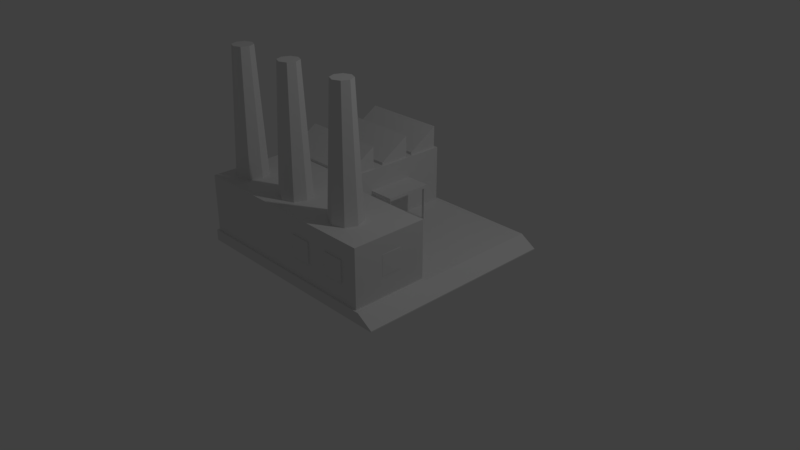 # Source: militaryFACTORY.blend  (saved by Blender 2.82.7; exported with 4.5.12 LTS)
import bpy
from mathutils import Matrix  # noqa: F401  (used for matrix-valued properties, if any)

bpy.ops.wm.read_factory_settings(use_empty=True)
scene = bpy.context.scene
scene.name = 'Scene'

# ---- collections
col_collection_1 = bpy.data.collections.new('Collection 1'); scene.collection.children.link(col_collection_1)

# ---- materials (node trees are filled in below, after node groups)
mat_material = bpy.data.materials.new('Material')
mat_material.alpha_threshold = 0.0
mat_material.use_transparent_shadow = False
mat_material.roughness = 0.5
mat_material.line_color = (0.0, 0.0, 0.0, 1.0)

# ---- material node trees

# ---- world
world_world = bpy.data.worlds.new('World'); scene.world = world_world
world_world.color = (0.05088, 0.05088, 0.05088)
world_world.use_sun_shadow = False
world_world.sun_shadow_jitter_overblur = 0.0
world_world.cycles.sampling_method = 'MANUAL'

# ---- cameras
cam_camera = bpy.data.cameras.new('Camera')
cam_camera.clip_end = 100.0
cam_camera.lens = 35.0
cam_camera.sensor_width = 32.0
cam_camera.sensor_height = 18.0
cam_camera.ortho_scale = 7.314
cam_camera.dof.focus_distance = 0.0
cam_camera.dof.aperture_fstop = 128.0

# ---- lights
light_lamp = bpy.data.lights.new('Lamp', 'POINT')
light_lamp.transmission_factor = 0.0
light_lamp.cutoff_distance = 30.0
light_lamp.energy = 100.0
light_lamp.shadow_buffer_clip_start = 1.001
light_lamp.shadow_soft_size = 0.1
light_lamp.shadow_maximum_resolution = 0.006
light_lamp.use_absolute_resolution = True

# ---- meshes
me_cube_005 = bpy.data.meshes.new('Cube.005')
me_cube_005.from_pydata([(-1.0, -1.0, -1.0), (-1.0, -1.0, 1.0), (-1.0, 1.0, -1.0), (-1.0, 1.0, 1.0), (1.0, -1.0, -1.0), (1.0, -1.0, 1.0), (1.0, 1.0, -1.0), (1.0, 1.0, 1.0)], [], [(0, 1, 3, 2), (2, 3, 7, 6), (6, 7, 5, 4), (4, 5, 1, 0), (2, 6, 4, 0), (7, 3, 1, 5)])
_uv = me_cube_005.uv_layers.new(name='UVMap')
_uv.uv.foreach_set('vector', [0.375, 0.0, 0.625, 0.0, 0.625, 0.25, 0.375, 0.25, 0.375, 0.25, 0.625, 0.25, 0.625, 0.5, 0.375, 0.5, 0.375, 0.5, 0.625, 0.5, 0.625, 0.75, 0.375, 0.75, 0.375, 0.75, 0.625, 0.75, 0.625, 1.0, 0.375, 1.0, 0.125, 0.5, 0.375, 0.5, 0.375, 0.75, 0.125, 0.75, 0.625, 0.5, 0.875, 0.5, 0.875, 0.75, 0.625, 0.75])
me_cube_005.use_remesh_fix_poles = True
me_cube_005.use_remesh_preserve_attributes = False
me_cube_005.use_mirror_vertex_groups = False
me_cube_005.update()
me_cube_009 = bpy.data.meshes.new('Cube.009')
me_cube_009.from_pydata([(-1.0, -1.0, -1.0), (-1.0, -1.0, 1.0), (-1.0, 1.0, -1.0), (-1.0, 1.0, 1.0), (1.0, -1.0, -1.0), (1.0, -1.0, 1.0), (1.0, 1.0, -1.0), (1.0, 1.0, 1.0)], [], [(0, 1, 3, 2), (2, 3, 7, 6), (6, 7, 5, 4), (4, 5, 1, 0), (2, 6, 4, 0), (7, 3, 1, 5)])
_uv = me_cube_009.uv_layers.new(name='UVMap')
_uv.uv.foreach_set('vector', [0.375, 0.0, 0.625, 0.0, 0.625, 0.25, 0.375, 0.25, 0.375, 0.25, 0.625, 0.25, 0.625, 0.5, 0.375, 0.5, 0.375, 0.5, 0.625, 0.5, 0.625, 0.75, 0.375, 0.75, 0.375, 0.75, 0.625, 0.75, 0.625, 1.0, 0.375, 1.0, 0.125, 0.5, 0.375, 0.5, 0.375, 0.75, 0.125, 0.75, 0.625, 0.5, 0.875, 0.5, 0.875, 0.75, 0.625, 0.75])
me_cube_009.use_remesh_fix_poles = True
me_cube_009.use_remesh_preserve_attributes = False
me_cube_009.use_mirror_vertex_groups = False
me_cube_009.update()
me_cube_010 = bpy.data.meshes.new('Cube.010')
me_cube_010.from_pydata([(-1.0, -1.0, -1.0), (-1.0, -1.0, 1.0), (-1.0, 1.0, -1.0), (-1.0, 1.0, 1.0), (1.0, -1.0, -1.0), (1.0, -1.0, 1.0), (1.0, 1.0, -1.0), (1.0, 1.0, 1.0)], [], [(0, 1, 3, 2), (2, 3, 7, 6), (6, 7, 5, 4), (4, 5, 1, 0), (2, 6, 4, 0), (7, 3, 1, 5)])
_uv = me_cube_010.uv_layers.new(name='UVMap')
_uv.uv.foreach_set('vector', [0.375, 0.0, 0.625, 0.0, 0.625, 0.25, 0.375, 0.25, 0.375, 0.25, 0.625, 0.25, 0.625, 0.5, 0.375, 0.5, 0.375, 0.5, 0.625, 0.5, 0.625, 0.75, 0.375, 0.75, 0.375, 0.75, 0.625, 0.75, 0.625, 1.0, 0.375, 1.0, 0.125, 0.5, 0.375, 0.5, 0.375, 0.75, 0.125, 0.75, 0.625, 0.5, 0.875, 0.5, 0.875, 0.75, 0.625, 0.75])
me_cube_010.use_remesh_fix_poles = True
me_cube_010.use_remesh_preserve_attributes = False
me_cube_010.use_mirror_vertex_groups = False
me_cube_010.update()
me_cube_011 = bpy.data.meshes.new('Cube.011')
me_cube_011.from_pydata([(-1.0, -1.0, -1.0), (-1.0, -1.0, 1.0), (-1.0, 1.0, -1.0), (-1.0, 1.0, 1.0), (1.0, -1.0, -1.0), (1.0, -1.0, 1.0), (1.0, 1.0, -1.0), (1.0, 1.0, 1.0)], [], [(0, 1, 3, 2), (2, 3, 7, 6), (6, 7, 5, 4), (4, 5, 1, 0), (2, 6, 4, 0), (7, 3, 1, 5)])
_uv = me_cube_011.uv_layers.new(name='UVMap')
_uv.uv.foreach_set('vector', [0.375, 0.0, 0.625, 0.0, 0.625, 0.25, 0.375, 0.25, 0.375, 0.25, 0.625, 0.25, 0.625, 0.5, 0.375, 0.5, 0.375, 0.5, 0.625, 0.5, 0.625, 0.75, 0.375, 0.75, 0.375, 0.75, 0.625, 0.75, 0.625, 1.0, 0.375, 1.0, 0.125, 0.5, 0.375, 0.5, 0.375, 0.75, 0.125, 0.75, 0.625, 0.5, 0.875, 0.5, 0.875, 0.75, 0.625, 0.75])
me_cube_011.use_remesh_fix_poles = True
me_cube_011.use_remesh_preserve_attributes = False
me_cube_011.use_mirror_vertex_groups = False
me_cube_011.update()
me_cube_012 = bpy.data.meshes.new('Cube.012')
me_cube_012.from_pydata([(-1.0, -1.0, -1.0), (-1.0, -1.0, 1.0), (-1.0, 1.0, -1.0), (-1.0, 1.0, 1.0), (1.0, -1.0, -1.0), (1.0, -1.0, 1.0), (1.0, 1.0, -1.0), (1.0, 1.0, 1.0)], [], [(0, 1, 3, 2), (2, 3, 7, 6), (6, 7, 5, 4), (4, 5, 1, 0), (2, 6, 4, 0), (7, 3, 1, 5)])
_uv = me_cube_012.uv_layers.new(name='UVMap')
_uv.uv.foreach_set('vector', [0.375, 0.0, 0.625, 0.0, 0.625, 0.25, 0.375, 0.25, 0.375, 0.25, 0.625, 0.25, 0.625, 0.5, 0.375, 0.5, 0.375, 0.5, 0.625, 0.5, 0.625, 0.75, 0.375, 0.75, 0.375, 0.75, 0.625, 0.75, 0.625, 1.0, 0.375, 1.0, 0.125, 0.5, 0.375, 0.5, 0.375, 0.75, 0.125, 0.75, 0.625, 0.5, 0.875, 0.5, 0.875, 0.75, 0.625, 0.75])
me_cube_012.use_remesh_fix_poles = True
me_cube_012.use_remesh_preserve_attributes = False
me_cube_012.use_mirror_vertex_groups = False
me_cube_012.update()
me_cube_013 = bpy.data.meshes.new('Cube.013')
me_cube_013.from_pydata([(-1.0, -1.0, -1.0), (-1.0, -1.0, 1.0), (-1.0, 1.0, -1.0), (-1.0, 1.0, 1.0), (1.0, -1.0, -1.0), (1.0, -1.0, 1.0), (1.0, 1.0, -1.0), (1.0, 1.0, 1.0)], [], [(0, 1, 3, 2), (2, 3, 7, 6), (6, 7, 5, 4), (4, 5, 1, 0), (2, 6, 4, 0), (7, 3, 1, 5)])
_uv = me_cube_013.uv_layers.new(name='UVMap')
_uv.uv.foreach_set('vector', [0.375, 0.0, 0.625, 0.0, 0.625, 0.25, 0.375, 0.25, 0.375, 0.25, 0.625, 0.25, 0.625, 0.5, 0.375, 0.5, 0.375, 0.5, 0.625, 0.5, 0.625, 0.75, 0.375, 0.75, 0.375, 0.75, 0.625, 0.75, 0.625, 1.0, 0.375, 1.0, 0.125, 0.5, 0.375, 0.5, 0.375, 0.75, 0.125, 0.75, 0.625, 0.5, 0.875, 0.5, 0.875, 0.75, 0.625, 0.75])
me_cube_013.use_remesh_fix_poles = True
me_cube_013.use_remesh_preserve_attributes = False
me_cube_013.use_mirror_vertex_groups = False
me_cube_013.update()
me_cube_014 = bpy.data.meshes.new('Cube.014')
me_cube_014.from_pydata([(-1.0, -1.0, -1.0), (-1.0, -1.0, 1.0), (-1.0, 1.0, -1.0), (-1.0, 1.0, 1.0), (1.0, -1.0, -1.0), (1.0, -1.0, 1.0), (1.0, 1.0, -1.0), (1.0, 1.0, 1.0)], [], [(0, 1, 3, 2), (2, 3, 7, 6), (6, 7, 5, 4), (4, 5, 1, 0), (2, 6, 4, 0), (7, 3, 1, 5)])
_uv = me_cube_014.uv_layers.new(name='UVMap')
_uv.uv.foreach_set('vector', [0.375, 0.0, 0.625, 0.0, 0.625, 0.25, 0.375, 0.25, 0.375, 0.25, 0.625, 0.25, 0.625, 0.5, 0.375, 0.5, 0.375, 0.5, 0.625, 0.5, 0.625, 0.75, 0.375, 0.75, 0.375, 0.75, 0.625, 0.75, 0.625, 1.0, 0.375, 1.0, 0.125, 0.5, 0.375, 0.5, 0.375, 0.75, 0.125, 0.75, 0.625, 0.5, 0.875, 0.5, 0.875, 0.75, 0.625, 0.75])
me_cube_014.use_remesh_fix_poles = True
me_cube_014.use_remesh_preserve_attributes = False
me_cube_014.use_mirror_vertex_groups = False
me_cube_014.update()
me_cube_015 = bpy.data.meshes.new('Cube.015')
me_cube_015.from_pydata([(-1.0, -1.0, -1.0), (-1.0, -1.0, 1.0), (-1.0, 1.0, -1.0), (-1.0, 1.0, 1.0), (1.0, -1.0, -1.0), (1.0, -1.0, 1.0), (1.0, 1.0, -1.0), (1.0, 1.0, 1.0)], [], [(0, 1, 3, 2), (2, 3, 7, 6), (6, 7, 5, 4), (4, 5, 1, 0), (2, 6, 4, 0), (7, 3, 1, 5)])
_uv = me_cube_015.uv_layers.new(name='UVMap')
_uv.uv.foreach_set('vector', [0.375, 0.0, 0.625, 0.0, 0.625, 0.25, 0.375, 0.25, 0.375, 0.25, 0.625, 0.25, 0.625, 0.5, 0.375, 0.5, 0.375, 0.5, 0.625, 0.5, 0.625, 0.75, 0.375, 0.75, 0.375, 0.75, 0.625, 0.75, 0.625, 1.0, 0.375, 1.0, 0.125, 0.5, 0.375, 0.5, 0.375, 0.75, 0.125, 0.75, 0.625, 0.5, 0.875, 0.5, 0.875, 0.75, 0.625, 0.75])
me_cube_015.use_remesh_fix_poles = True
me_cube_015.use_remesh_preserve_attributes = False
me_cube_015.use_mirror_vertex_groups = False
me_cube_015.update()
me_cube_016 = bpy.data.meshes.new('Cube.016')
me_cube_016.from_pydata([(-1.0, -1.0, -1.0), (-1.0, -1.0, 1.0), (-1.0, 1.0, -1.0), (-1.0, 1.0, 1.0), (1.0, -1.0, -1.0), (1.0, -1.0, 1.0), (1.0, 1.0, -1.0), (1.0, 1.0, 1.0)], [], [(0, 1, 3, 2), (2, 3, 7, 6), (6, 7, 5, 4), (4, 5, 1, 0), (2, 6, 4, 0), (7, 3, 1, 5)])
_uv = me_cube_016.uv_layers.new(name='UVMap')
_uv.uv.foreach_set('vector', [0.375, 0.0, 0.625, 0.0, 0.625, 0.25, 0.375, 0.25, 0.375, 0.25, 0.625, 0.25, 0.625, 0.5, 0.375, 0.5, 0.375, 0.5, 0.625, 0.5, 0.625, 0.75, 0.375, 0.75, 0.375, 0.75, 0.625, 0.75, 0.625, 1.0, 0.375, 1.0, 0.125, 0.5, 0.375, 0.5, 0.375, 0.75, 0.125, 0.75, 0.625, 0.5, 0.875, 0.5, 0.875, 0.75, 0.625, 0.75])
me_cube_016.use_remesh_fix_poles = True
me_cube_016.use_remesh_preserve_attributes = False
me_cube_016.use_mirror_vertex_groups = False
me_cube_016.update()
me_cube_017 = bpy.data.meshes.new('Cube.017')
me_cube_017.from_pydata([(-1.0, -1.0, -1.0), (-1.0, -1.0, 1.0), (-1.0, 1.0, -1.0), (-1.0, 1.0, 1.0), (1.0, -1.0, -1.0), (1.0, -1.0, 1.0), (1.0, 1.0, -1.0), (1.0, 1.0, 1.0)], [], [(0, 1, 3, 2), (2, 3, 7, 6), (6, 7, 5, 4), (4, 5, 1, 0), (2, 6, 4, 0), (7, 3, 1, 5)])
_uv = me_cube_017.uv_layers.new(name='UVMap')
_uv.uv.foreach_set('vector', [0.375, 0.0, 0.625, 0.0, 0.625, 0.25, 0.375, 0.25, 0.375, 0.25, 0.625, 0.25, 0.625, 0.5, 0.375, 0.5, 0.375, 0.5, 0.625, 0.5, 0.625, 0.75, 0.375, 0.75, 0.375, 0.75, 0.625, 0.75, 0.625, 1.0, 0.375, 1.0, 0.125, 0.5, 0.375, 0.5, 0.375, 0.75, 0.125, 0.75, 0.625, 0.5, 0.875, 0.5, 0.875, 0.75, 0.625, 0.75])
me_cube_017.use_remesh_fix_poles = True
me_cube_017.use_remesh_preserve_attributes = False
me_cube_017.use_mirror_vertex_groups = False
me_cube_017.update()
me_cube_018 = bpy.data.meshes.new('Cube.018')
me_cube_018.from_pydata([(-1.0, -1.0, -1.0), (-1.0, -1.0, 1.0), (-1.0, 1.0, -1.0), (-1.0, 1.0, 1.0), (1.0, -1.0, -1.0), (1.0, -1.0, 1.0), (1.0, 1.0, -1.0), (1.0, 1.0, 1.0)], [], [(0, 1, 3, 2), (2, 3, 7, 6), (6, 7, 5, 4), (4, 5, 1, 0), (2, 6, 4, 0), (7, 3, 1, 5)])
_uv = me_cube_018.uv_layers.new(name='UVMap')
_uv.uv.foreach_set('vector', [0.375, 0.0, 0.625, 0.0, 0.625, 0.25, 0.375, 0.25, 0.375, 0.25, 0.625, 0.25, 0.625, 0.5, 0.375, 0.5, 0.375, 0.5, 0.625, 0.5, 0.625, 0.75, 0.375, 0.75, 0.375, 0.75, 0.625, 0.75, 0.625, 1.0, 0.375, 1.0, 0.125, 0.5, 0.375, 0.5, 0.375, 0.75, 0.125, 0.75, 0.625, 0.5, 0.875, 0.5, 0.875, 0.75, 0.625, 0.75])
me_cube_018.use_remesh_fix_poles = True
me_cube_018.use_remesh_preserve_attributes = False
me_cube_018.use_mirror_vertex_groups = False
me_cube_018.update()
me_cube_019 = bpy.data.meshes.new('Cube.019')
me_cube_019.from_pydata([(-1.0, -1.0, -1.0), (-1.0, -1.0, 1.0), (-1.0, 1.0, -1.0), (-1.0, 1.0, 1.0), (1.0, -1.0, -1.0), (1.0, -1.0, 1.0), (1.0, 1.0, -1.0), (1.0, 1.0, 1.0)], [], [(0, 1, 3, 2), (2, 3, 7, 6), (6, 7, 5, 4), (4, 5, 1, 0), (2, 6, 4, 0), (7, 3, 1, 5)])
_uv = me_cube_019.uv_layers.new(name='UVMap')
_uv.uv.foreach_set('vector', [0.375, 0.0, 0.625, 0.0, 0.625, 0.25, 0.375, 0.25, 0.375, 0.25, 0.625, 0.25, 0.625, 0.5, 0.375, 0.5, 0.375, 0.5, 0.625, 0.5, 0.625, 0.75, 0.375, 0.75, 0.375, 0.75, 0.625, 0.75, 0.625, 1.0, 0.375, 1.0, 0.125, 0.5, 0.375, 0.5, 0.375, 0.75, 0.125, 0.75, 0.625, 0.5, 0.875, 0.5, 0.875, 0.75, 0.625, 0.75])
me_cube_019.use_remesh_fix_poles = True
me_cube_019.use_remesh_preserve_attributes = False
me_cube_019.use_mirror_vertex_groups = False
me_cube_019.update()
me_cube_020 = bpy.data.meshes.new('Cube.020')
me_cube_020.from_pydata([(-1.0, -1.0, -1.0), (-1.0, -1.0, 1.0), (-1.0, 1.0, -1.0), (-1.0, 1.0, 1.0), (1.0, -1.0, -1.0), (1.0, -1.0, 1.0), (1.0, 1.0, -1.0), (1.0, 1.0, 1.0)], [], [(0, 1, 3, 2), (2, 3, 7, 6), (6, 7, 5, 4), (4, 5, 1, 0), (2, 6, 4, 0), (7, 3, 1, 5)])
_uv = me_cube_020.uv_layers.new(name='UVMap')
_uv.uv.foreach_set('vector', [0.375, 0.0, 0.625, 0.0, 0.625, 0.25, 0.375, 0.25, 0.375, 0.25, 0.625, 0.25, 0.625, 0.5, 0.375, 0.5, 0.375, 0.5, 0.625, 0.5, 0.625, 0.75, 0.375, 0.75, 0.375, 0.75, 0.625, 0.75, 0.625, 1.0, 0.375, 1.0, 0.125, 0.5, 0.375, 0.5, 0.375, 0.75, 0.125, 0.75, 0.625, 0.5, 0.875, 0.5, 0.875, 0.75, 0.625, 0.75])
me_cube_020.use_remesh_fix_poles = True
me_cube_020.use_remesh_preserve_attributes = False
me_cube_020.use_mirror_vertex_groups = False
me_cube_020.update()
me_cube_021 = bpy.data.meshes.new('Cube.021')
me_cube_021.from_pydata([(-1.0, -1.0, -1.0), (-1.0, -1.0, 1.0), (-1.0, 1.0, -1.0), (-1.0, 1.0, 1.0), (1.0, -1.0, -1.0), (1.0, -1.0, 1.0), (1.0, 1.0, -1.0), (1.0, 1.0, 1.0)], [], [(0, 1, 3, 2), (2, 3, 7, 6), (6, 7, 5, 4), (4, 5, 1, 0), (2, 6, 4, 0), (7, 3, 1, 5)])
_uv = me_cube_021.uv_layers.new(name='UVMap')
_uv.uv.foreach_set('vector', [0.375, 0.0, 0.625, 0.0, 0.625, 0.25, 0.375, 0.25, 0.375, 0.25, 0.625, 0.25, 0.625, 0.5, 0.375, 0.5, 0.375, 0.5, 0.625, 0.5, 0.625, 0.75, 0.375, 0.75, 0.375, 0.75, 0.625, 0.75, 0.625, 1.0, 0.375, 1.0, 0.125, 0.5, 0.375, 0.5, 0.375, 0.75, 0.125, 0.75, 0.625, 0.5, 0.875, 0.5, 0.875, 0.75, 0.625, 0.75])
me_cube_021.use_remesh_fix_poles = True
me_cube_021.use_remesh_preserve_attributes = False
me_cube_021.use_mirror_vertex_groups = False
me_cube_021.update()
me_cube_022 = bpy.data.meshes.new('Cube.022')
me_cube_022.from_pydata([(-1.0, -1.0, -1.0), (-1.0, -1.0, 1.0), (-1.0, 1.0, -1.0), (-1.0, 1.0, 1.0), (1.0, -1.0, -1.0), (1.0, -1.0, 1.0), (1.0, 1.0, -1.0), (1.0, 1.0, 1.0)], [], [(0, 1, 3, 2), (2, 3, 7, 6), (6, 7, 5, 4), (4, 5, 1, 0), (2, 6, 4, 0), (7, 3, 1, 5)])
_uv = me_cube_022.uv_layers.new(name='UVMap')
_uv.uv.foreach_set('vector', [0.375, 0.0, 0.625, 0.0, 0.625, 0.25, 0.375, 0.25, 0.375, 0.25, 0.625, 0.25, 0.625, 0.5, 0.375, 0.5, 0.375, 0.5, 0.625, 0.5, 0.625, 0.75, 0.375, 0.75, 0.375, 0.75, 0.625, 0.75, 0.625, 1.0, 0.375, 1.0, 0.125, 0.5, 0.375, 0.5, 0.375, 0.75, 0.125, 0.75, 0.625, 0.5, 0.875, 0.5, 0.875, 0.75, 0.625, 0.75])
me_cube_022.use_remesh_fix_poles = True
me_cube_022.use_remesh_preserve_attributes = False
me_cube_022.use_mirror_vertex_groups = False
me_cube_022.update()
me_cube_023 = bpy.data.meshes.new('Cube.023')
me_cube_023.from_pydata([(-1.0, -1.0, -1.0), (-1.0, -1.0, 1.0), (-1.0, 1.0, -1.0), (-1.0, 1.0, 1.0), (1.0, -1.0, -1.0), (1.0, -1.0, 1.0), (1.0, 1.0, -1.0), (1.0, 1.0, 1.0)], [], [(0, 1, 3, 2), (2, 3, 7, 6), (6, 7, 5, 4), (4, 5, 1, 0), (2, 6, 4, 0), (7, 3, 1, 5)])
_uv = me_cube_023.uv_layers.new(name='UVMap')
_uv.uv.foreach_set('vector', [0.375, 0.0, 0.625, 0.0, 0.625, 0.25, 0.375, 0.25, 0.375, 0.25, 0.625, 0.25, 0.625, 0.5, 0.375, 0.5, 0.375, 0.5, 0.625, 0.5, 0.625, 0.75, 0.375, 0.75, 0.375, 0.75, 0.625, 0.75, 0.625, 1.0, 0.375, 1.0, 0.125, 0.5, 0.375, 0.5, 0.375, 0.75, 0.125, 0.75, 0.625, 0.5, 0.875, 0.5, 0.875, 0.75, 0.625, 0.75])
me_cube_023.use_remesh_fix_poles = True
me_cube_023.use_remesh_preserve_attributes = False
me_cube_023.use_mirror_vertex_groups = False
me_cube_023.update()
me_cube_008 = bpy.data.meshes.new('Cube.008')
me_cube_008.from_pydata([(-1.0, -1.0, -1.0), (-1.0, -1.0, 4.559), (-1.0, -0.8896, -1.0), (-1.0, -0.8896, 4.559), (-0.6155, -1.0, -1.0), (-0.6155, -1.0, 4.559), (-0.6155, -0.8896, -1.0), (-0.6155, -0.8896, 4.559)], [], [(0, 1, 3, 2), (2, 3, 7, 6), (6, 7, 5, 4), (4, 5, 1, 0), (2, 6, 4, 0), (7, 3, 1, 5)])
me_cube_008.use_remesh_preserve_volume = False
me_cube_008.use_remesh_preserve_attributes = False
me_cube_008.use_mirror_vertex_groups = False
me_cube_008.update()
me_cube_007 = bpy.data.meshes.new('Cube.007')
me_cube_007.from_pydata([(-1.0, -1.0, -1.0), (-1.0, -1.0, 4.606), (-1.0, -0.8896, -1.0), (-1.0, -0.8896, 4.606), (-0.6155, -1.0, -1.0), (-0.6155, -1.0, 4.606), (-0.6155, -0.8896, -1.0), (-0.6155, -0.8896, 4.606)], [], [(0, 1, 3, 2), (2, 3, 7, 6), (6, 7, 5, 4), (4, 5, 1, 0), (2, 6, 4, 0), (7, 3, 1, 5)])
me_cube_007.use_remesh_preserve_volume = False
me_cube_007.use_remesh_preserve_attributes = False
me_cube_007.use_mirror_vertex_groups = False
me_cube_007.update()
me_cube_006 = bpy.data.meshes.new('Cube.006')
me_cube_006.from_pydata([(-1.0, -1.0, -1.0), (-1.0, -1.0, -0.4735), (-1.0, 7.638, -1.0), (-1.0, 7.638, -0.4735), (4.155, -1.0, -1.0), (4.155, -1.0, -0.4735), (4.155, 7.638, -1.0), (4.155, 7.638, -0.4735)], [], [(0, 1, 3, 2), (2, 3, 7, 6), (6, 7, 5, 4), (4, 5, 1, 0), (2, 6, 4, 0), (7, 3, 1, 5)])
me_cube_006.use_remesh_preserve_volume = False
me_cube_006.use_remesh_preserve_attributes = False
me_cube_006.use_mirror_vertex_groups = False
me_cube_006.update()
me_cylinder_002 = bpy.data.meshes.new('Cylinder.002')
me_cylinder_002.from_pydata([(0.0, 1.0, -1.0), (-2.776e-09, 0.6274, 7.272), (0.7071, 0.7071, -1.0), (0.4437, 0.4437, 7.272), (1.0, -4.371e-08, -1.0), (0.6274, -2.743e-08, 7.272), (0.7071, -0.7071, -1.0), (0.4437, -0.4437, 7.272), (-8.742e-08, -1.0, -1.0), (-5.763e-08, -0.6274, 7.272), (-0.7071, -0.7071, -1.0), (-0.4437, -0.4437, 7.272), (-1.0, 1.192e-08, -1.0), (-0.6274, 7.482e-09, 7.272), (-0.7071, 0.7071, -1.0), (-0.4437, 0.4437, 7.272)], [], [(0, 1, 3, 2), (2, 3, 5, 4), (4, 5, 7, 6), (6, 7, 9, 8), (8, 9, 11, 10), (10, 11, 13, 12), (3, 1, 15, 13, 11, 9, 7, 5), (12, 13, 15, 14), (14, 15, 1, 0), (0, 2, 4, 6, 8, 10, 12, 14)])
me_cylinder_002.use_remesh_preserve_volume = False
me_cylinder_002.use_remesh_preserve_attributes = False
me_cylinder_002.use_mirror_vertex_groups = False
me_cylinder_002.update()
me_cylinder_001 = bpy.data.meshes.new('Cylinder.001')
me_cylinder_001.from_pydata([(0.0, 1.0, -1.0), (-2.776e-09, 0.6274, 7.272), (0.7071, 0.7071, -1.0), (0.4437, 0.4437, 7.272), (1.0, -4.371e-08, -1.0), (0.6274, -2.743e-08, 7.272), (0.7071, -0.7071, -1.0), (0.4437, -0.4437, 7.272), (-8.742e-08, -1.0, -1.0), (-5.763e-08, -0.6274, 7.272), (-0.7071, -0.7071, -1.0), (-0.4437, -0.4437, 7.272), (-1.0, 1.192e-08, -1.0), (-0.6274, 7.482e-09, 7.272), (-0.7071, 0.7071, -1.0), (-0.4437, 0.4437, 7.272)], [], [(0, 1, 3, 2), (2, 3, 5, 4), (4, 5, 7, 6), (6, 7, 9, 8), (8, 9, 11, 10), (10, 11, 13, 12), (3, 1, 15, 13, 11, 9, 7, 5), (12, 13, 15, 14), (14, 15, 1, 0), (0, 2, 4, 6, 8, 10, 12, 14)])
me_cylinder_001.use_remesh_preserve_volume = False
me_cylinder_001.use_remesh_preserve_attributes = False
me_cylinder_001.use_mirror_vertex_groups = False
me_cylinder_001.update()
me_cylinder = bpy.data.meshes.new('Cylinder')
me_cylinder.from_pydata([(0.0, 1.0, -1.0), (-2.776e-09, 0.6274, 7.272), (0.7071, 0.7071, -1.0), (0.4437, 0.4437, 7.272), (1.0, -4.371e-08, -1.0), (0.6274, -2.743e-08, 7.272), (0.7071, -0.7071, -1.0), (0.4437, -0.4437, 7.272), (-8.742e-08, -1.0, -1.0), (-5.763e-08, -0.6274, 7.272), (-0.7071, -0.7071, -1.0), (-0.4437, -0.4437, 7.272), (-1.0, 1.192e-08, -1.0), (-0.6274, 7.482e-09, 7.272), (-0.7071, 0.7071, -1.0), (-0.4437, 0.4437, 7.272)], [], [(0, 1, 3, 2), (2, 3, 5, 4), (4, 5, 7, 6), (6, 7, 9, 8), (8, 9, 11, 10), (10, 11, 13, 12), (3, 1, 15, 13, 11, 9, 7, 5), (12, 13, 15, 14), (14, 15, 1, 0), (0, 2, 4, 6, 8, 10, 12, 14)])
me_cylinder.use_remesh_preserve_volume = False
me_cylinder.use_remesh_preserve_attributes = False
me_cylinder.use_mirror_vertex_groups = False
me_cylinder.update()
me_cube_004 = bpy.data.meshes.new('Cube.004')
me_cube_004.from_pydata([(-4.541, -1.0, -1.0), (-4.541, -1.0, -0.634), (-4.541, 1.0, -1.0), (-4.541, 1.0, 0.5941), (1.0, -1.0, -1.0), (1.0, -1.0, -0.634), (1.0, 1.0, -1.0), (1.0, 1.0, 0.5941)], [], [(0, 1, 3, 2), (2, 3, 7, 6), (6, 7, 5, 4), (4, 5, 1, 0), (2, 6, 4, 0), (7, 3, 1, 5)])
me_cube_004.use_remesh_preserve_volume = False
me_cube_004.use_remesh_preserve_attributes = False
me_cube_004.use_mirror_vertex_groups = False
me_cube_004.update()
me_cube_003 = bpy.data.meshes.new('Cube.003')
me_cube_003.from_pydata([(-4.541, -1.0, -1.0), (-4.541, -1.0, -0.634), (-4.541, 1.0, -1.0), (-4.541, 1.0, 0.5941), (1.0, -1.0, -1.0), (1.0, -1.0, -0.634), (1.0, 1.0, -1.0), (1.0, 1.0, 0.5941)], [], [(0, 1, 3, 2), (2, 3, 7, 6), (6, 7, 5, 4), (4, 5, 1, 0), (2, 6, 4, 0), (7, 3, 1, 5)])
me_cube_003.use_remesh_preserve_volume = False
me_cube_003.use_remesh_preserve_attributes = False
me_cube_003.use_mirror_vertex_groups = False
me_cube_003.update()
me_cube_002 = bpy.data.meshes.new('Cube.002')
me_cube_002.from_pydata([(-4.541, -1.0, -1.0), (-4.541, -1.0, -0.634), (-4.541, 1.0, -1.0), (-4.541, 1.0, 0.5941), (1.0, -1.0, -1.0), (1.0, -1.0, -0.634), (1.0, 1.0, -1.0), (1.0, 1.0, 0.5941)], [], [(0, 1, 3, 2), (2, 3, 7, 6), (6, 7, 5, 4), (4, 5, 1, 0), (2, 6, 4, 0), (7, 3, 1, 5)])
me_cube_002.use_remesh_preserve_volume = False
me_cube_002.use_remesh_preserve_attributes = False
me_cube_002.use_mirror_vertex_groups = False
me_cube_002.update()
me_cube_001 = bpy.data.meshes.new('Cube.001')
me_cube_001.from_pydata([(-1.0, -2.552, -0.8601), (-1.0, -2.552, 1.0), (-1.0, 1.0, -0.8601), (-1.0, 1.0, 1.0), (1.589, -2.552, -0.8601), (1.589, -2.552, 1.0), (1.589, 1.0, -0.8601), (1.589, 1.0, 1.0), (-1.0, -4.672, -0.8601), (-1.0, -4.672, 1.0), (1.589, -4.672, 1.0), (1.589, -4.672, -0.8601), (4.614, -2.552, 1.0), (4.614, -2.552, -0.8601), (4.614, -4.672, 1.0), (4.614, -4.672, -0.8601)], [], [(0, 1, 3, 2), (2, 3, 7, 6), (6, 7, 5, 4), (5, 1, 9, 10), (2, 6, 4, 0), (7, 3, 1, 5), (11, 10, 9, 8), (5, 10, 14, 12), (1, 0, 8, 9), (0, 4, 11, 8), (13, 12, 14, 15), (10, 11, 15, 14), (4, 5, 12, 13), (11, 4, 13, 15)])
me_cube_001.use_remesh_preserve_volume = False
me_cube_001.use_remesh_preserve_attributes = False
me_cube_001.use_mirror_vertex_groups = False
me_cube_001.update()
me_cube = bpy.data.meshes.new('Cube')
me_cube.from_pydata([(1.0, 1.0, -1.0), (1.0, -1.0, -1.0), (-1.0, -1.0, -1.0), (-1.0, 1.0, -1.0), (1.0, 1.0, -0.894), (1.0, -1.0, -0.894), (-1.0, -1.0, -0.894), (-1.0, 1.0, -0.894), (1.156, 1.0, -1.0), (1.156, -1.0, -1.0), (1.156, 1.0, -0.9905), (1.156, -1.0, -0.9905)], [], [(0, 1, 2, 3), (4, 7, 6, 5), (4, 5, 11, 10), (1, 5, 6, 2), (2, 6, 7, 3), (4, 0, 3, 7), (8, 10, 11, 9), (5, 1, 9, 11), (0, 4, 10, 8), (1, 0, 8, 9)])
me_cube.materials.append(mat_material)
me_cube.use_remesh_preserve_volume = False
me_cube.use_remesh_preserve_attributes = False
me_cube.use_mirror_vertex_groups = False
me_cube.update()

# ---- objects
ob_cube_008 = bpy.data.objects.new('Cube.008', me_cube_005)
ob_cube_009 = bpy.data.objects.new('Cube.009', me_cube_009)
ob_cube_010 = bpy.data.objects.new('Cube.010', me_cube_010)
ob_cube_011 = bpy.data.objects.new('Cube.011', me_cube_011)
ob_cube_012 = bpy.data.objects.new('Cube.012', me_cube_012)
ob_cube_013 = bpy.data.objects.new('Cube.013', me_cube_013)
ob_cube_014 = bpy.data.objects.new('Cube.014', me_cube_014)
ob_cube_015 = bpy.data.objects.new('Cube.015', me_cube_015)
ob_cube_016 = bpy.data.objects.new('Cube.016', me_cube_016)
ob_cube_017 = bpy.data.objects.new('Cube.017', me_cube_017)
ob_cube_018 = bpy.data.objects.new('Cube.018', me_cube_018)
ob_cube_019 = bpy.data.objects.new('Cube.019', me_cube_019)
ob_cube_020 = bpy.data.objects.new('Cube.020', me_cube_020)
ob_cube_021 = bpy.data.objects.new('Cube.021', me_cube_021)
ob_cube_022 = bpy.data.objects.new('Cube.022', me_cube_022)
ob_cube_023 = bpy.data.objects.new('Cube.023', me_cube_023)
ob_cube_007 = bpy.data.objects.new('Cube.007', me_cube_008)
ob_cube_006 = bpy.data.objects.new('Cube.006', me_cube_007)
ob_cube_005 = bpy.data.objects.new('Cube.005', me_cube_006)
ob_cylinder_002 = bpy.data.objects.new('Cylinder.002', me_cylinder_002)
ob_cylinder_001 = bpy.data.objects.new('Cylinder.001', me_cylinder_001)
ob_cylinder = bpy.data.objects.new('Cylinder', me_cylinder)
ob_cube_004 = bpy.data.objects.new('Cube.004', me_cube_004)
ob_cube_003 = bpy.data.objects.new('Cube.003', me_cube_003)
ob_cube_002 = bpy.data.objects.new('Cube.002', me_cube_002)
ob_cube_001 = bpy.data.objects.new('Cube.001', me_cube_001)
ob_cube = bpy.data.objects.new('Cube', me_cube)
ob_lamp = bpy.data.objects.new('Lamp', light_lamp)
ob_camera = bpy.data.objects.new('Camera', cam_camera)

# ---- transforms, parenting, visibility, modifiers, constraints
ob_cube_008.location = (0.6475, -0.3401, 0.4775)
ob_cube_008.rotation_euler = (0.0, -0.0, -1.573)
ob_cube_008.scale = (0.02058, 0.2796, 0.2796)
ob_cube_008.lineart.crease_threshold = 0.0
ob_cube_009.location = (-0.4479, 1.336, 0.7112)
ob_cube_009.rotation_euler = (0.0, -0.0, -1.573)
ob_cube_009.scale = (0.01023, 0.139, 0.139)
ob_cube_009.lineart.crease_threshold = 0.0
ob_cube_010.location = (-1.018, 1.336, 0.7111)
ob_cube_010.rotation_euler = (0.0, -0.0, -1.573)
ob_cube_010.scale = (0.01023, 0.139, 0.139)
ob_cube_010.lineart.crease_threshold = 0.0
ob_cube_011.location = (0.9526, -1.349, 0.7112)
ob_cube_011.rotation_euler = (0.0, -0.0, -1.573)
ob_cube_011.scale = (0.01023, 0.139, 0.139)
ob_cube_011.lineart.crease_threshold = 0.0
ob_cube_012.location = (0.383, -1.35, 0.7111)
ob_cube_012.rotation_euler = (0.0, -0.0, -1.573)
ob_cube_012.scale = (0.01023, 0.139, 0.139)
ob_cube_012.lineart.crease_threshold = 0.0
ob_cube_013.location = (-0.3509, 1.319, 1.219)
ob_cube_013.rotation_euler = (0.0, -0.0, -1.573)
ob_cube_013.scale = (0.007811, 0.1061, 0.1061)
ob_cube_013.lineart.crease_threshold = 0.0
ob_cube_014.location = (-0.7302, 1.319, 1.219)
ob_cube_014.rotation_euler = (0.0, -0.0, -1.573)
ob_cube_014.scale = (0.007811, 0.1061, 0.1061)
ob_cube_014.lineart.crease_threshold = 0.0
ob_cube_015.location = (-1.099, 1.319, 1.219)
ob_cube_015.rotation_euler = (0.0, -0.0, -1.573)
ob_cube_015.scale = (0.007811, 0.1061, 0.1061)
ob_cube_015.lineart.crease_threshold = 0.0
ob_cube_016.location = (-0.3509, 0.8047, 1.219)
ob_cube_016.rotation_euler = (0.0, -0.0, -1.573)
ob_cube_016.scale = (0.007811, 0.1061, 0.1061)
ob_cube_016.lineart.crease_threshold = 0.0
ob_cube_017.location = (-0.7302, 0.8047, 1.219)
ob_cube_017.rotation_euler = (0.0, -0.0, -1.573)
ob_cube_017.scale = (0.007811, 0.1061, 0.1061)
ob_cube_017.lineart.crease_threshold = 0.0
ob_cube_018.location = (-1.099, 0.8047, 1.219)
ob_cube_018.rotation_euler = (0.0, -0.0, -1.573)
ob_cube_018.scale = (0.007811, 0.1061, 0.1061)
ob_cube_018.lineart.crease_threshold = 0.0
ob_cube_019.location = (-0.3505, 0.232, 1.219)
ob_cube_019.rotation_euler = (0.0, -0.0, -1.573)
ob_cube_019.scale = (0.007811, 0.1061, 0.1061)
ob_cube_019.lineart.crease_threshold = 0.0
ob_cube_020.location = (-0.7298, 0.232, 1.219)
ob_cube_020.rotation_euler = (0.0, -0.0, -1.573)
ob_cube_020.scale = (0.007811, 0.1061, 0.1061)
ob_cube_020.lineart.crease_threshold = 0.0
ob_cube_021.location = (-1.099, 0.232, 1.219)
ob_cube_021.rotation_euler = (0.0, -0.0, -1.573)
ob_cube_021.scale = (0.007811, 0.1061, 0.1061)
ob_cube_021.lineart.crease_threshold = 0.0
ob_cube_022.location = (-0.1234, 0.4955, 0.4775)
ob_cube_022.rotation_euler = (0.0, 0.0, -3.15)
ob_cube_022.scale = (0.02058, 0.2796, 0.2796)
ob_cube_022.lineart.crease_threshold = 0.0
ob_cube_023.location = (1.307, -0.8219, 0.7209)
ob_cube_023.rotation_euler = (0.0, 0.0, -3.15)
ob_cube_023.scale = (0.009863, 0.134, 0.134)
ob_cube_023.lineart.crease_threshold = 0.0
ob_cube_007.location = (0.2655, 0.2682, 0.3857)
ob_cube_007.scale = (0.08639, 0.08639, 0.08639)
ob_cube_007.lineart.crease_threshold = 0.0
ob_cube_006.location = (0.2655, 0.8525, 0.3857)
ob_cube_006.scale = (0.08639, 0.08639, 0.08639)
ob_cube_006.lineart.crease_threshold = 0.0
ob_cube_005.location = (-0.08209, 0.239, 0.8344)
ob_cube_005.scale = (0.07452, 0.07452, 0.07452)
ob_cube_005.lineart.crease_threshold = 0.0
ob_cylinder_002.location = (0.7384, -0.9714, 1.151)
ob_cylinder_002.scale = (0.2141, 0.2141, 0.2141)
ob_cylinder_002.lineart.crease_threshold = 0.0
ob_cylinder_001.location = (-0.1687, -0.9714, 1.151)
ob_cylinder_001.scale = (0.2141, 0.2141, 0.2141)
ob_cylinder_001.lineart.crease_threshold = 0.0
ob_cylinder.location = (-1.048, -0.9714, 1.151)
ob_cylinder.scale = (0.2141, 0.2141, 0.2141)
ob_cylinder.lineart.crease_threshold = 0.0
ob_cube_004.location = (-0.3623, 0.02363, 1.243)
ob_cube_004.scale = (0.2099, 0.2099, 0.2099)
ob_cube_004.lineart.crease_threshold = 0.0
ob_cube_003.location = (-0.3623, 0.5908, 1.243)
ob_cube_003.scale = (0.2099, 0.2099, 0.2099)
ob_cube_003.lineart.crease_threshold = 0.0
ob_cube_002.location = (-0.3623, 1.099, 1.243)
ob_cube_002.scale = (0.2099, 0.2099, 0.2099)
ob_cube_002.lineart.crease_threshold = 0.0
ob_cube_001.location = (-0.867, 0.8634, 0.6034)
ob_cube_001.scale = (0.4727, 0.4727, 0.4727)
ob_cube_001.lineart.crease_threshold = 0.0
ob_cube.location = (0.0, 0.0, 1.544)
ob_cube.scale = (1.369, 1.369, 1.369)
ob_cube.lock_rotations_4d = False
ob_cube.empty_display_type = 'ARROWS'
ob_cube.lineart.crease_threshold = 0.0
ob_lamp.location = (4.076, 1.005, 5.904)
ob_lamp.rotation_euler = (0.6503, 0.05522, 1.866)
ob_lamp.lock_rotations_4d = False
ob_lamp.empty_display_type = 'ARROWS'
ob_lamp.color = (0.0, 0.0, 0.0, 0.0)
ob_lamp.lineart.crease_threshold = 0.0
ob_camera.location = (7.481, -6.508, 5.344)
ob_camera.rotation_euler = (1.109, 0.0, 0.8149)
ob_camera.lock_rotations_4d = False
ob_camera.empty_display_type = 'ARROWS'
ob_camera.color = (0.0, 0.0, 0.0, 0.0)
ob_camera.display_type = 'WIRE'
ob_camera.lineart.crease_threshold = 0.0

# ---- collection membership
scene.collection.objects.link(ob_cube_008)
scene.collection.objects.link(ob_cube_009)
scene.collection.objects.link(ob_cube_010)
scene.collection.objects.link(ob_cube_011)
scene.collection.objects.link(ob_cube_012)
scene.collection.objects.link(ob_cube_013)
scene.collection.objects.link(ob_cube_014)
scene.collection.objects.link(ob_cube_015)
scene.collection.objects.link(ob_cube_016)
scene.collection.objects.link(ob_cube_017)
scene.collection.objects.link(ob_cube_018)
scene.collection.objects.link(ob_cube_019)
scene.collection.objects.link(ob_cube_020)
scene.collection.objects.link(ob_cube_021)
scene.collection.objects.link(ob_cube_022)
scene.collection.objects.link(ob_cube_023)
col_collection_1.objects.link(ob_cube_007)
col_collection_1.objects.link(ob_cube_006)
col_collection_1.objects.link(ob_cube_005)
col_collection_1.objects.link(ob_cylinder_002)
col_collection_1.objects.link(ob_cylinder_001)
col_collection_1.objects.link(ob_cylinder)
col_collection_1.objects.link(ob_cube_004)
col_collection_1.objects.link(ob_cube_003)
col_collection_1.objects.link(ob_cube_002)
col_collection_1.objects.link(ob_cube_001)
col_collection_1.objects.link(ob_cube)
col_collection_1.objects.link(ob_lamp)
col_collection_1.objects.link(ob_camera)

# ---- scene / render settings (as saved in the file)
scene.camera = ob_camera
scene.frame_start = 1; scene.frame_end = 250; scene.frame_set(1)
scene.render.engine = 'BLENDER_EEVEE_NEXT'
scene.render.resolution_percentage = 50
scene.render.dither_intensity = 0.0
scene.cycles.use_denoising = False
scene.cycles.samples = 128
scene.cycles.sampling_pattern = 'TABULATED_SOBOL'
scene.cycles.use_adaptive_sampling = False
scene.cycles.use_light_tree = False
scene.cycles.blur_glossy = 0.0
scene.cycles.sample_clamp_indirect = 0.0
scene.view_settings.view_transform = 'Standard'
bpy.context.view_layer.update()
